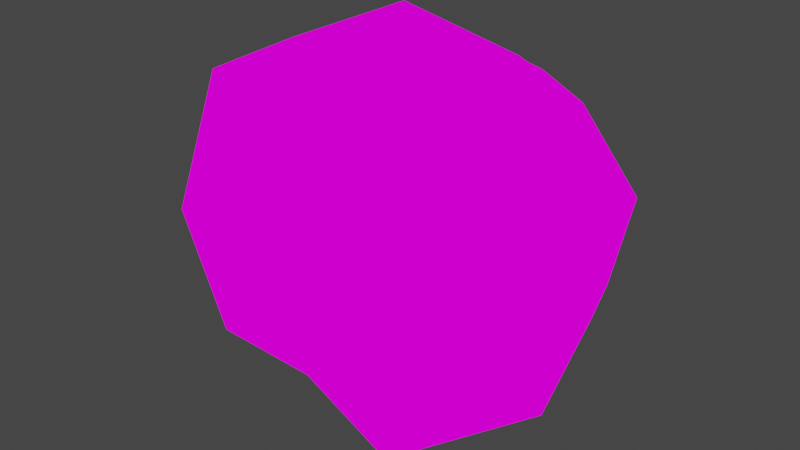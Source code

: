 # Source: asteroid_00.blend  (saved by Blender 2.92.15; exported with 4.5.12 LTS)
import bpy
from mathutils import Matrix  # noqa: F401  (used for matrix-valued properties, if any)

bpy.ops.wm.read_factory_settings(use_empty=True)
scene = bpy.context.scene
scene.name = 'Scene'

# ---- collections
col_collection = bpy.data.collections.new('Collection'); scene.collection.children.link(col_collection)

# ---- images (referenced by path relative to the original .blend; pixels are not part of the script)
import os
ASSET_DIR = os.environ.get("B2B_ASSET_DIR", "")  # directory of the original .blend (textures are referenced by path, not embedded)
HERE = os.path.dirname(os.path.abspath(__file__))  # packed textures are extracted next to this script under _unpacked/

def load_image(name, relpath, width, height, colorspace="sRGB"):
    """Load a texture the original file referenced (path relative to the .blend, or extracted next to this script)."""
    p = next((c for c in (os.path.join(HERE, relpath), os.path.join(ASSET_DIR, relpath)) if relpath and os.path.exists(c)), "")
    if p:
        img = bpy.data.images.load(p, check_existing=True)
        img.name = name
    else:  # same state as the original file: an image datablock whose file is absent (Cycles renders it pink)
        img = bpy.data.images.new(name, width, height)
        img.source = "FILE"
        img.filepath = "//" + (relpath or name)
    img.colorspace_settings.name = colorspace
    return img
img_body = load_image('body', 'body.png', 1024, 1024, 'sRGB')

# ---- materials (node trees are filled in below, after node groups)
mat_body = bpy.data.materials.new('body')
mat_body.alpha_threshold = 0.0
mat_body.use_transparent_shadow = False
mat_body.line_color = (0.0, 0.0, 0.0, 1.0)

# ---- material node trees
mat_body.use_nodes = True; mat_body.node_tree.nodes.clear()
_N = mat_body.node_tree.nodes; _L = mat_body.node_tree.links
n0 = _N.new('ShaderNodeOutputMaterial'); n0.name = 'Material Output'; n0.location = (300, 300)
n1 = _N.new('ShaderNodeEmission'); n1.name = 'Emission'; n1.location = (10, 300)
n2 = _N.new('ShaderNodeTexImage'); n2.name = 'Image Texture'; n2.location = (-280, 280)
n2.image = img_body
n2.interpolation = 'Closest'
_L.new(n1.outputs[0], n0.inputs[0])
_L.new(n2.outputs[0], n1.inputs[0])
n0.is_active_output = True

# ---- world
world_world = bpy.data.worlds.new('World'); scene.world = world_world
world_world.use_nodes = True; world_world.node_tree.nodes.clear()
_N = world_world.node_tree.nodes; _L = world_world.node_tree.links
n0 = _N.new('ShaderNodeOutputWorld'); n0.name = 'World Output'; n0.location = (300, 300)
n1 = _N.new('ShaderNodeBackground'); n1.name = 'Background'; n1.location = (10, 300)
n1.inputs[0].default_value = (0.05088, 0.05088, 0.05088, 1.0)
_L.new(n1.outputs[0], n0.inputs[0])
n0.is_active_output = True
world_world.color = (0.05088, 0.05088, 0.05088)
world_world.use_sun_shadow = False
world_world.sun_shadow_jitter_overblur = 0.0

# ---- cameras
cam_camera = bpy.data.cameras.new('Camera')
cam_camera.clip_end = 100.0
cam_camera.ortho_scale = 7.314

# ---- lights
light_light = bpy.data.lights.new('Light', 'POINT')
light_light.transmission_factor = 0.0
light_light.energy = 1000.0
light_light.shadow_soft_size = 0.1
light_light.shadow_maximum_resolution = 0.006
light_light.use_absolute_resolution = True

# ---- meshes
me_cube = bpy.data.meshes.new('Cube')
me_cube.from_pydata([(1.237, 1.258, 1.257), (1.198, 1.77, -1.379), (1.045, -1.041, 1.406), (1.554, -1.632, -1.26), (-1.024, 1.085, 1.5), (-1.028, 1.448, -1.602), (-1.094, -1.365, 1.636), (-1.258, -1.343, -1.31), (-1.641, 0.09235, -1.846), (0.005263, 1.476, -1.516), (1.432, 2.049, 0.06571), (-1.593, -1.542, 0.05917), (1.564, -1.563, 0.009814), (-1.618, 1.616, -0.005037), (0.08193, -1.75, 1.669), (1.522, 0.2623, 1.892), (-0.02395, -1.234, -1.336), (-1.754, 0.09291, 1.488), (0.2379, 1.455, 1.452), (1.781, 0.2469, -1.608), (-0.1601, 2.122, -0.06801), (2.665, -0.1232, 0.3792), (0.04812, -0.05954, -2.474), (-2.439, 0.03713, 0.1762), (-0.3594, -1.908, -0.08301), (0.02779, 0.03889, 2.243)], [], [(25, 17, 6, 14), (24, 14, 6, 11), (23, 17, 4, 13), (22, 19, 3, 16), (21, 15, 2, 12), (20, 18, 0, 10), (9, 20, 10, 1), (5, 13, 20, 9), (13, 4, 18, 20), (19, 21, 12, 3), (1, 10, 21, 19), (10, 0, 15, 21), (8, 22, 16, 7), (5, 9, 22, 8), (9, 1, 19, 22), (8, 23, 13, 5), (7, 11, 23, 8), (11, 6, 17, 23), (16, 24, 11, 7), (3, 12, 24, 16), (12, 2, 14, 24), (15, 25, 14, 2), (0, 18, 25, 15), (18, 4, 17, 25)])
me_cube.polygons.foreach_set('use_smooth', [True] * 24)
_uv = me_cube.uv_layers.new(name='UVMap')
_uv.uv.foreach_set('vector', [0.5365, 0.5565, 0.3563, 0.562, 0.423, 0.4145, 0.542, 0.3755, 0.4792, 0.8251, 0.5232, 0.9998, 0.406, 0.9965, 0.3563, 0.8393, 0.5598, 0.2115, 0.5657, 0.3485, 0.6693, 0.3497, 0.7248, 0.1925, 0.1758, 0.5389, 0.3559, 0.5707, 0.3323, 0.3755, 0.1683, 0.4168, 0.1618, 0.2131, 0.203, 0.3751, 0.06346, 0.323, 0.00751, 0.1735, 0.8342, 0.5294, 0.8741, 0.6819, 0.9744, 0.6624, 0.9939, 0.5428, 0.8508, 0.3842, 0.8342, 0.5294, 0.9939, 0.5428, 0.9705, 0.3978, 0.7472, 0.3755, 0.688, 0.5357, 0.8342, 0.5294, 0.8508, 0.3842, 0.688, 0.5357, 0.7476, 0.6867, 0.8741, 0.6819, 0.8342, 0.5294, 0.2014, 0.0002029, 0.1618, 0.2131, 0.00751, 0.1735, 0.0002029, 0.03747, 0.3645, 0.02469, 0.3945, 0.1795, 0.1618, 0.2131, 0.2014, 0.0002029, 0.3945, 0.1795, 0.3097, 0.3071, 0.203, 0.3751, 0.1618, 0.2131, 0.0002029, 0.5547, 0.1758, 0.5389, 0.1683, 0.4168, 0.04, 0.4054, 0.06394, 0.6956, 0.1713, 0.6985, 0.1758, 0.5389, 0.0002029, 0.5547, 0.1713, 0.6985, 0.2953, 0.7291, 0.3559, 0.5707, 0.1758, 0.5389, 0.5656, 0.0002029, 0.5598, 0.2115, 0.7248, 0.1925, 0.7072, 0.02568, 0.4156, 0.05617, 0.3949, 0.1992, 0.5598, 0.2115, 0.5656, 0.0002029, 0.3949, 0.1992, 0.4134, 0.3639, 0.5657, 0.3485, 0.5598, 0.2115, 0.5126, 0.7002, 0.4792, 0.8251, 0.3563, 0.8393, 0.3896, 0.7028, 0.6699, 0.7078, 0.6709, 0.8344, 0.4792, 0.8251, 0.5126, 0.7002, 0.6709, 0.8344, 0.6191, 0.9735, 0.5232, 0.9998, 0.4792, 0.8251, 0.6876, 0.5791, 0.5365, 0.5565, 0.542, 0.3755, 0.6393, 0.4473, 0.6588, 0.6798, 0.5577, 0.6998, 0.5365, 0.5565, 0.6876, 0.5791, 0.5577, 0.6998, 0.4301, 0.6623, 0.3563, 0.562, 0.5365, 0.5565])
me_cube.materials.append(mat_body)
me_cube.use_remesh_preserve_volume = False
me_cube.use_remesh_preserve_attributes = False
me_cube.use_mirror_vertex_groups = False
me_cube.update()

# ---- objects
ob_cube = bpy.data.objects.new('Cube', me_cube)
ob_light = bpy.data.objects.new('Light', light_light)
ob_camera = bpy.data.objects.new('Camera', cam_camera)

# ---- transforms, parenting, visibility, modifiers, constraints
ob_cube.location = (0.0, 0.0, 0.0)
ob_cube.lock_rotations_4d = False
ob_cube.empty_display_type = 'ARROWS'
ob_cube.lineart.crease_threshold = 0.0
ob_light.location = (4.076, 1.005, 5.904)
ob_light.rotation_euler = (0.6503, 0.05522, 1.866)
ob_light.lock_rotations_4d = False
ob_light.empty_display_type = 'ARROWS'
ob_light.color = (0.0, 0.0, 0.0, 0.0)
ob_light.lineart.crease_threshold = 0.0
ob_camera.location = (7.359, -6.926, 4.958)
ob_camera.rotation_euler = (1.109, 0.0, 0.8149)
ob_camera.lock_rotations_4d = False
ob_camera.empty_display_type = 'ARROWS'
ob_camera.color = (0.0, 0.0, 0.0, 0.0)
ob_camera.display_type = 'WIRE'
ob_camera.lineart.crease_threshold = 0.0

# ---- collection membership
col_collection.objects.link(ob_cube)
col_collection.objects.link(ob_light)
col_collection.objects.link(ob_camera)

# ---- scene / render settings (as saved in the file)
scene.camera = ob_camera
scene.frame_start = 1; scene.frame_end = 250; scene.frame_set(1)
scene.render.engine = 'BLENDER_EEVEE_NEXT'
scene.cycles.use_denoising = False
scene.cycles.samples = 128
scene.cycles.sampling_pattern = 'TABULATED_SOBOL'
scene.cycles.use_adaptive_sampling = False
scene.cycles.use_light_tree = False
scene.view_settings.view_transform = 'Filmic'
bpy.context.view_layer.update()
